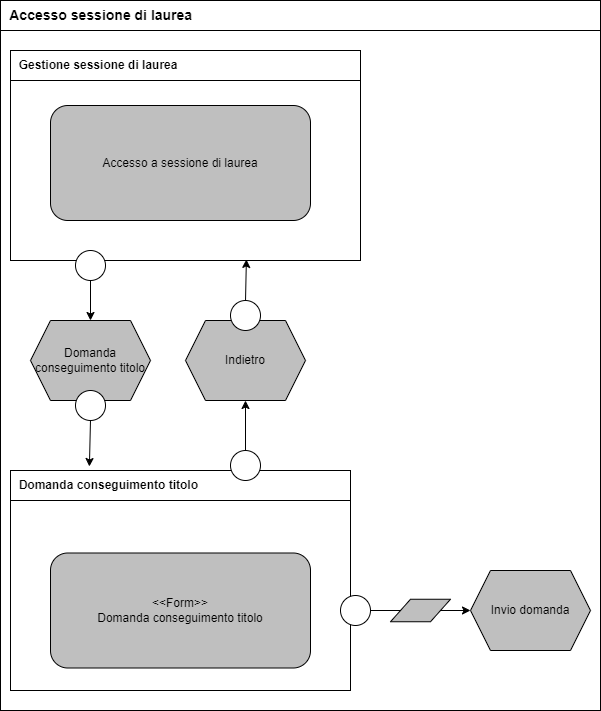

The diagram above was exported from draw.io. Its source (the exported page's mxGraphModel, read from the mxfile embedded in the PNG):
<mxGraphModel dx="2501" dy="836" grid="1" gridSize="10" guides="1" tooltips="1" connect="1" arrows="1" fold="1" page="1" pageScale="1" pageWidth="827" pageHeight="1169" math="0" shadow="0">
  <root>
    <mxCell id="0" />
    <mxCell id="1" parent="0" />
    <mxCell id="ZtfvIcs89wBg1gHm8K8q-1" value="" style="rounded=0;whiteSpace=wrap;html=1;" parent="1" vertex="1">
      <mxGeometry x="-320" y="40" width="600" height="710" as="geometry" />
    </mxCell>
    <mxCell id="ZtfvIcs89wBg1gHm8K8q-2" value="&lt;span style=&quot;font-size: 14px;&quot;&gt;&lt;b&gt;&amp;nbsp; Accesso sessione di laurea&lt;/b&gt;&lt;/span&gt;" style="rounded=0;whiteSpace=wrap;html=1;align=left;" parent="1" vertex="1">
      <mxGeometry x="-320" y="40" width="600" height="30" as="geometry" />
    </mxCell>
    <mxCell id="ZtfvIcs89wBg1gHm8K8q-3" value="" style="rounded=0;whiteSpace=wrap;html=1;" parent="1" vertex="1">
      <mxGeometry x="-310" y="90" width="350" height="210" as="geometry" />
    </mxCell>
    <mxCell id="ZtfvIcs89wBg1gHm8K8q-4" value="&lt;b&gt;&amp;nbsp; Gestione sessione di laurea&lt;/b&gt;" style="rounded=0;whiteSpace=wrap;html=1;align=left;" parent="1" vertex="1">
      <mxGeometry x="-310" y="90" width="350" height="30" as="geometry" />
    </mxCell>
    <mxCell id="nJKcQAOwBnYOcGuSOL-w-2" value="Accesso a sessione di laurea" style="rounded=1;whiteSpace=wrap;html=1;fillColor=#BFBFBF;" parent="1" vertex="1">
      <mxGeometry x="-270" y="145" width="260" height="115" as="geometry" />
    </mxCell>
    <mxCell id="j2_YM2tEfYNKSO67niIY-2" value="" style="rounded=0;whiteSpace=wrap;html=1;" parent="1" vertex="1">
      <mxGeometry x="-310" y="540" width="340" height="190" as="geometry" />
    </mxCell>
    <mxCell id="j2_YM2tEfYNKSO67niIY-3" value="Indietro" style="shape=hexagon;perimeter=hexagonPerimeter2;whiteSpace=wrap;html=1;fixedSize=1;fillColor=#BFBFBF;" parent="1" vertex="1">
      <mxGeometry x="-135" y="360" width="120" height="80" as="geometry" />
    </mxCell>
    <mxCell id="j2_YM2tEfYNKSO67niIY-4" value="Domanda conseguimento titolo" style="shape=hexagon;perimeter=hexagonPerimeter2;whiteSpace=wrap;html=1;fixedSize=1;fillColor=#BFBFBF;" parent="1" vertex="1">
      <mxGeometry x="-290" y="360" width="120" height="80" as="geometry" />
    </mxCell>
    <mxCell id="j2_YM2tEfYNKSO67niIY-5" value="&lt;b&gt;&amp;nbsp; Domanda conseguimento titolo&lt;/b&gt;" style="rounded=0;whiteSpace=wrap;html=1;align=left;" parent="1" vertex="1">
      <mxGeometry x="-310" y="510" width="340" height="30" as="geometry" />
    </mxCell>
    <mxCell id="j2_YM2tEfYNKSO67niIY-6" value="Invio domanda" style="shape=hexagon;perimeter=hexagonPerimeter2;whiteSpace=wrap;html=1;fixedSize=1;fillColor=#BFBFBF;" parent="1" vertex="1">
      <mxGeometry x="150" y="610" width="120" height="80" as="geometry" />
    </mxCell>
    <mxCell id="j2_YM2tEfYNKSO67niIY-7" value="" style="ellipse;whiteSpace=wrap;html=1;aspect=fixed;" parent="1" vertex="1">
      <mxGeometry x="20" y="635" width="30" height="30" as="geometry" />
    </mxCell>
    <mxCell id="j2_YM2tEfYNKSO67niIY-8" value="" style="endArrow=classic;html=1;rounded=0;exitX=1;exitY=0.5;exitDx=0;exitDy=0;entryX=0;entryY=0.5;entryDx=0;entryDy=0;" parent="1" source="HLEmDGz9_lllZfSSVOhQ-4" target="j2_YM2tEfYNKSO67niIY-6" edge="1">
      <mxGeometry width="50" height="50" relative="1" as="geometry">
        <mxPoint x="-30" y="860" as="sourcePoint" />
        <mxPoint x="20" y="810" as="targetPoint" />
      </mxGeometry>
    </mxCell>
    <mxCell id="j2_YM2tEfYNKSO67niIY-9" value="" style="ellipse;whiteSpace=wrap;html=1;aspect=fixed;" parent="1" vertex="1">
      <mxGeometry x="-245" y="290" width="30" height="30" as="geometry" />
    </mxCell>
    <mxCell id="j2_YM2tEfYNKSO67niIY-10" value="" style="ellipse;whiteSpace=wrap;html=1;aspect=fixed;" parent="1" vertex="1">
      <mxGeometry x="-245" y="430" width="30" height="30" as="geometry" />
    </mxCell>
    <mxCell id="j2_YM2tEfYNKSO67niIY-11" value="" style="ellipse;whiteSpace=wrap;html=1;aspect=fixed;" parent="1" vertex="1">
      <mxGeometry x="-90" y="340" width="30" height="30" as="geometry" />
    </mxCell>
    <mxCell id="j2_YM2tEfYNKSO67niIY-12" value="" style="ellipse;whiteSpace=wrap;html=1;aspect=fixed;" parent="1" vertex="1">
      <mxGeometry x="-90" y="490" width="30" height="30" as="geometry" />
    </mxCell>
    <mxCell id="j2_YM2tEfYNKSO67niIY-13" value="" style="endArrow=classic;html=1;rounded=0;exitX=0.5;exitY=1;exitDx=0;exitDy=0;entryX=0.5;entryY=0;entryDx=0;entryDy=0;" parent="1" source="j2_YM2tEfYNKSO67niIY-9" target="j2_YM2tEfYNKSO67niIY-4" edge="1">
      <mxGeometry width="50" height="50" relative="1" as="geometry">
        <mxPoint x="-30" y="660" as="sourcePoint" />
        <mxPoint x="20" y="610" as="targetPoint" />
      </mxGeometry>
    </mxCell>
    <mxCell id="j2_YM2tEfYNKSO67niIY-14" value="" style="endArrow=classic;html=1;rounded=0;exitX=0.5;exitY=1;exitDx=0;exitDy=0;entryX=0.232;entryY=-0.133;entryDx=0;entryDy=0;entryPerimeter=0;" parent="1" source="j2_YM2tEfYNKSO67niIY-10" target="j2_YM2tEfYNKSO67niIY-5" edge="1">
      <mxGeometry width="50" height="50" relative="1" as="geometry">
        <mxPoint x="-30" y="660" as="sourcePoint" />
        <mxPoint x="20" y="610" as="targetPoint" />
      </mxGeometry>
    </mxCell>
    <mxCell id="j2_YM2tEfYNKSO67niIY-15" value="" style="endArrow=classic;html=1;rounded=0;exitX=0.5;exitY=0;exitDx=0;exitDy=0;entryX=0.5;entryY=1;entryDx=0;entryDy=0;" parent="1" source="j2_YM2tEfYNKSO67niIY-12" target="j2_YM2tEfYNKSO67niIY-3" edge="1">
      <mxGeometry width="50" height="50" relative="1" as="geometry">
        <mxPoint x="-30" y="660" as="sourcePoint" />
        <mxPoint x="20" y="610" as="targetPoint" />
      </mxGeometry>
    </mxCell>
    <mxCell id="j2_YM2tEfYNKSO67niIY-16" value="" style="endArrow=classic;html=1;rounded=0;exitX=0.5;exitY=0;exitDx=0;exitDy=0;entryX=0.674;entryY=0.995;entryDx=0;entryDy=0;entryPerimeter=0;" parent="1" source="j2_YM2tEfYNKSO67niIY-11" target="ZtfvIcs89wBg1gHm8K8q-3" edge="1">
      <mxGeometry width="50" height="50" relative="1" as="geometry">
        <mxPoint x="-30" y="660" as="sourcePoint" />
        <mxPoint x="20" y="610" as="targetPoint" />
      </mxGeometry>
    </mxCell>
    <mxCell id="j2_YM2tEfYNKSO67niIY-17" value="&amp;lt;&amp;lt;Form&amp;gt;&amp;gt;&lt;br&gt;Domanda conseguimento titolo" style="rounded=1;whiteSpace=wrap;html=1;fillColor=#BFBFBF;" parent="1" vertex="1">
      <mxGeometry x="-270" y="592.5" width="260" height="115" as="geometry" />
    </mxCell>
    <mxCell id="HLEmDGz9_lllZfSSVOhQ-4" value="" style="shape=parallelogram;perimeter=parallelogramPerimeter;whiteSpace=wrap;html=1;fixedSize=1;fillColor=#BFBFBF;" parent="1" vertex="1">
      <mxGeometry x="70" y="638.75" width="60" height="22.5" as="geometry" />
    </mxCell>
    <mxCell id="HLEmDGz9_lllZfSSVOhQ-9" value="" style="endArrow=none;html=1;rounded=0;exitX=1;exitY=0.5;exitDx=0;exitDy=0;entryX=0;entryY=0.5;entryDx=0;entryDy=0;" parent="1" source="j2_YM2tEfYNKSO67niIY-7" target="HLEmDGz9_lllZfSSVOhQ-4" edge="1">
      <mxGeometry width="50" height="50" relative="1" as="geometry">
        <mxPoint x="100" y="520" as="sourcePoint" />
        <mxPoint x="150" y="470" as="targetPoint" />
      </mxGeometry>
    </mxCell>
  </root>
</mxGraphModel>